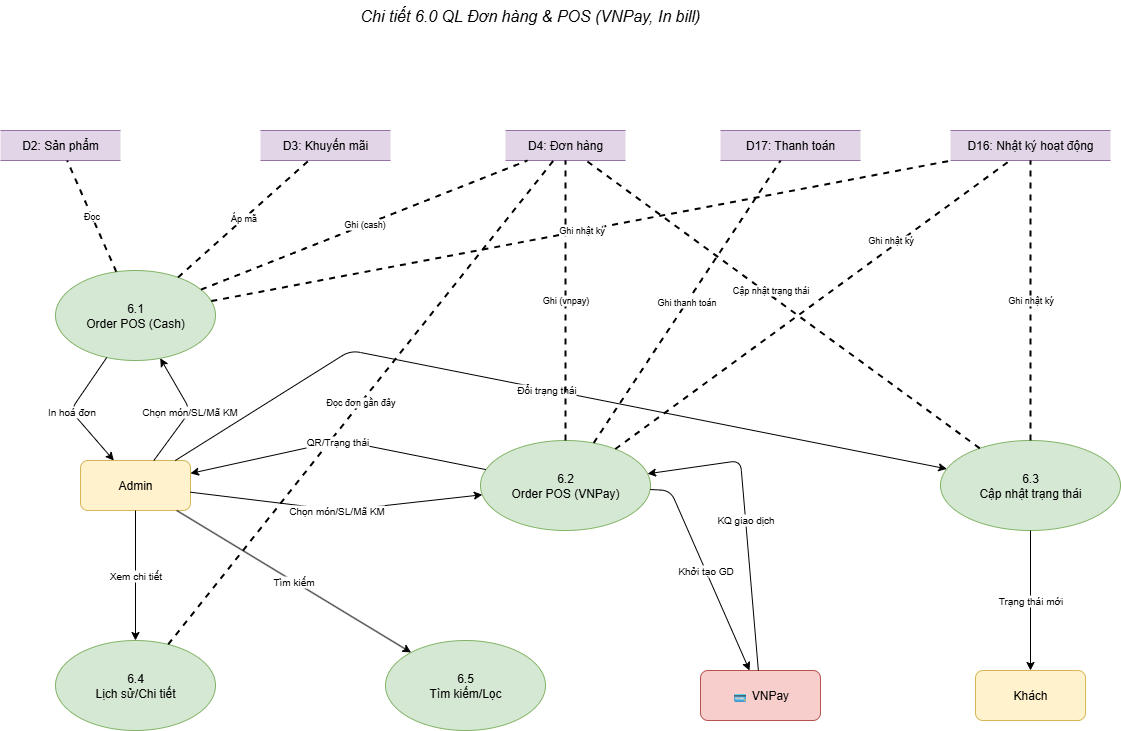

The diagram above was exported from draw.io. Its source (the exported page's mxGraphModel, read from the mxfile embedded in the PNG):
<mxGraphModel dx="1426" dy="1875" grid="1" gridSize="10" guides="1" tooltips="1" connect="1" arrows="1" fold="1" page="1" pageScale="1" pageWidth="1600" pageHeight="1000" math="0" shadow="0">
  <root>
    <mxCell id="0" />
    <mxCell id="1" parent="0" />
    <mxCell id="subtitle3" value="Chi tiết 6.0 QL Đơn hàng &amp; POS (VNPay, In bill)" style="text;html=1;strokeColor=none;fillColor=none;align=center;verticalAlign=middle;whiteSpace=wrap;rounded=0;fontSize=16;fontStyle=2;" parent="1" vertex="1">
      <mxGeometry x="490" y="-90" width="600" height="30" as="geometry" />
    </mxCell>
    <mxCell id="admin3" value="Admin" style="rounded=1;whiteSpace=wrap;html=1;fillColor=#fff2cc;strokeColor=#d6b656;" parent="1" vertex="1">
      <mxGeometry x="340" y="370" width="110" height="50" as="geometry" />
    </mxCell>
    <mxCell id="customer3" value="Khách" style="rounded=1;whiteSpace=wrap;html=1;fillColor=#fff2cc;strokeColor=#d6b656;" parent="1" vertex="1">
      <mxGeometry x="1235" y="580" width="110" height="50" as="geometry" />
    </mxCell>
    <mxCell id="vnpay3" value="💳 VNPay" style="rounded=1;whiteSpace=wrap;html=1;fillColor=#f8cecc;strokeColor=#b85450;" parent="1" vertex="1">
      <mxGeometry x="960" y="580" width="120" height="50" as="geometry" />
    </mxCell>
    <mxCell id="p61" value="6.1&lt;div&gt;Order POS (Cash)&lt;/div&gt;" style="ellipse;whiteSpace=wrap;html=1;fillColor=#d5e8d4;strokeColor=#82b366;" parent="1" vertex="1">
      <mxGeometry x="315" y="180" width="160" height="90" as="geometry" />
    </mxCell>
    <mxCell id="p62" value="6.2&lt;div&gt;Order POS (VNPay)&lt;/div&gt;" style="ellipse;whiteSpace=wrap;html=1;fillColor=#d5e8d4;strokeColor=#82b366;" parent="1" vertex="1">
      <mxGeometry x="740" y="350" width="170" height="90" as="geometry" />
    </mxCell>
    <mxCell id="p63" value="6.3&lt;div&gt;Cập nhật trạng thái&lt;/div&gt;" style="ellipse;whiteSpace=wrap;html=1;fillColor=#d5e8d4;strokeColor=#82b366;" parent="1" vertex="1">
      <mxGeometry x="1200" y="350" width="180" height="90" as="geometry" />
    </mxCell>
    <mxCell id="p64" value="6.4&lt;div&gt;Lịch sử/Chi tiết&lt;/div&gt;" style="ellipse;whiteSpace=wrap;html=1;fillColor=#d5e8d4;strokeColor=#82b366;" parent="1" vertex="1">
      <mxGeometry x="315" y="550" width="160" height="90" as="geometry" />
    </mxCell>
    <mxCell id="p65" value="6.5&lt;div&gt;Tìm kiếm/Lọc&lt;/div&gt;" style="ellipse;whiteSpace=wrap;html=1;fillColor=#d5e8d4;strokeColor=#82b366;" parent="1" vertex="1">
      <mxGeometry x="645" y="550" width="160" height="90" as="geometry" />
    </mxCell>
    <mxCell id="d2_6" value="D2: Sản phẩm" style="shape=partialRectangle;whiteSpace=wrap;html=1;left=0;right=0;fillColor=#e1d5e7;strokeColor=#9673a6;" parent="1" vertex="1">
      <mxGeometry x="260" y="40" width="120" height="30" as="geometry" />
    </mxCell>
    <mxCell id="d3_6" value="D3: Khuyến mãi" style="shape=partialRectangle;whiteSpace=wrap;html=1;left=0;right=0;fillColor=#e1d5e7;strokeColor=#9673a6;" parent="1" vertex="1">
      <mxGeometry x="520" y="40" width="130" height="30" as="geometry" />
    </mxCell>
    <mxCell id="d4_6" value="D4: Đơn hàng" style="shape=partialRectangle;whiteSpace=wrap;html=1;left=0;right=0;fillColor=#e1d5e7;strokeColor=#9673a6;" parent="1" vertex="1">
      <mxGeometry x="765" y="40" width="120" height="30" as="geometry" />
    </mxCell>
    <mxCell id="d17_6" value="D17: Thanh toán" style="shape=partialRectangle;whiteSpace=wrap;html=1;left=0;right=0;fillColor=#e1d5e7;strokeColor=#9673a6;" parent="1" vertex="1">
      <mxGeometry x="980" y="40" width="140" height="30" as="geometry" />
    </mxCell>
    <mxCell id="d16_6" value="D16: Nhật ký hoạt động" style="shape=partialRectangle;whiteSpace=wrap;html=1;left=0;right=0;fillColor=#e1d5e7;strokeColor=#9673a6;" parent="1" vertex="1">
      <mxGeometry x="1210" y="40" width="160" height="30" as="geometry" />
    </mxCell>
    <mxCell id="a3p61" value="Chọn món/SL/Mã KM" style="endArrow=classic;html=1;fontSize=10;" parent="1" source="admin3" target="p61" edge="1">
      <mxGeometry relative="1" as="geometry">
        <Array as="points">
          <mxPoint x="450" y="320" />
        </Array>
      </mxGeometry>
    </mxCell>
    <mxCell id="a3p62" value="Chọn món/SL/Mã KM" style="endArrow=classic;html=1;fontSize=10;" parent="1" source="admin3" target="p62" edge="1">
      <mxGeometry relative="1" as="geometry">
        <Array as="points">
          <mxPoint x="600" y="420" />
        </Array>
      </mxGeometry>
    </mxCell>
    <mxCell id="a3p63" value="Đổi trạng thái" style="endArrow=classic;html=1;fontSize=10;" parent="1" source="admin3" target="p63" edge="1">
      <mxGeometry relative="1" as="geometry">
        <Array as="points">
          <mxPoint x="610" y="260" />
        </Array>
      </mxGeometry>
    </mxCell>
    <mxCell id="a3p64" value="Xem chi tiết" style="endArrow=classic;html=1;fontSize=10;" parent="1" source="admin3" target="p64" edge="1">
      <mxGeometry relative="1" as="geometry" />
    </mxCell>
    <mxCell id="a3p65" value="Tìm kiếm" style="endArrow=classic;html=1;fontSize=10;" parent="1" source="admin3" target="p65" edge="1">
      <mxGeometry relative="1" as="geometry" />
    </mxCell>
    <mxCell id="p61d2" value="Đọc" style="endArrow=none;dashed=1;html=1;strokeWidth=2;fontSize=9;" parent="1" source="p61" target="d2_6" edge="1">
      <mxGeometry relative="1" as="geometry" />
    </mxCell>
    <mxCell id="p61d3" value="Áp mã" style="endArrow=none;dashed=1;html=1;strokeWidth=2;fontSize=9;" parent="1" source="p61" target="d3_6" edge="1">
      <mxGeometry relative="1" as="geometry" />
    </mxCell>
    <mxCell id="p61d4" value="Ghi (cash)" style="endArrow=none;dashed=1;html=1;strokeWidth=2;fontSize=9;" parent="1" source="p61" target="d4_6" edge="1">
      <mxGeometry relative="1" as="geometry" />
    </mxCell>
    <mxCell id="p62vnp" value="Khởi tạo GD" style="endArrow=classic;html=1;fontSize=10;" parent="1" source="p62" target="vnpay3" edge="1">
      <mxGeometry relative="1" as="geometry">
        <Array as="points">
          <mxPoint x="930" y="400" />
        </Array>
      </mxGeometry>
    </mxCell>
    <mxCell id="vnp2p62" value="KQ giao dịch" style="endArrow=classic;html=1;fontSize=10;" parent="1" source="vnpay3" target="p62" edge="1">
      <mxGeometry relative="1" as="geometry">
        <Array as="points">
          <mxPoint x="1000" y="370" />
        </Array>
      </mxGeometry>
    </mxCell>
    <mxCell id="p62d17" value="Ghi thanh toán" style="endArrow=none;dashed=1;html=1;strokeWidth=2;fontSize=9;" parent="1" source="p62" target="d17_6" edge="1">
      <mxGeometry relative="1" as="geometry" />
    </mxCell>
    <mxCell id="p62d4" value="Ghi (vnpay)" style="endArrow=none;dashed=1;html=1;strokeWidth=2;fontSize=9;" parent="1" source="p62" target="d4_6" edge="1">
      <mxGeometry relative="1" as="geometry" />
    </mxCell>
    <mxCell id="p63d4" value="Cập nhật trạng thái" style="endArrow=none;dashed=1;html=1;strokeWidth=2;fontSize=9;" parent="1" source="p63" target="d4_6" edge="1">
      <mxGeometry x="0.0746" y="-4" relative="1" as="geometry">
        <mxPoint as="offset" />
      </mxGeometry>
    </mxCell>
    <mxCell id="p64d4" value="Đọc đơn gần đây" style="endArrow=none;dashed=1;html=1;strokeWidth=2;fontSize=9;" parent="1" source="p64" target="d4_6" edge="1">
      <mxGeometry relative="1" as="geometry" />
    </mxCell>
    <mxCell id="billOut" value="In hoá đơn" style="endArrow=classic;html=1;fontSize=10;" parent="1" source="p61" target="admin3" edge="1">
      <mxGeometry relative="1" as="geometry">
        <Array as="points">
          <mxPoint x="330" y="320" />
        </Array>
      </mxGeometry>
    </mxCell>
    <mxCell id="qrOut" value="QR/Trạng thái" style="endArrow=classic;html=1;fontSize=10;" parent="1" source="p62" target="admin3" edge="1">
      <mxGeometry relative="1" as="geometry">
        <Array as="points">
          <mxPoint x="600" y="350" />
        </Array>
      </mxGeometry>
    </mxCell>
    <mxCell id="statusToCus" value="Trạng thái mới" style="endArrow=classic;html=1;fontSize=10;" parent="1" source="p63" target="customer3" edge="1">
      <mxGeometry relative="1" as="geometry" />
    </mxCell>
    <mxCell id="p61d16" value="Ghi nhật ký" style="endArrow=none;dashed=1;html=1;strokeWidth=2;fontSize=9;" parent="1" source="p61" target="d16_6" edge="1">
      <mxGeometry relative="1" as="geometry" />
    </mxCell>
    <mxCell id="p62d16" value="Ghi nhật ký" style="endArrow=none;dashed=1;html=1;strokeWidth=2;fontSize=9;" parent="1" source="p62" target="d16_6" edge="1">
      <mxGeometry x="0.4122" y="6" relative="1" as="geometry">
        <mxPoint as="offset" />
      </mxGeometry>
    </mxCell>
    <mxCell id="p63d16" value="Ghi nhật ký" style="endArrow=none;dashed=1;html=1;strokeWidth=2;fontSize=9;" parent="1" source="p63" target="d16_6" edge="1">
      <mxGeometry relative="1" as="geometry" />
    </mxCell>
  </root>
</mxGraphModel>